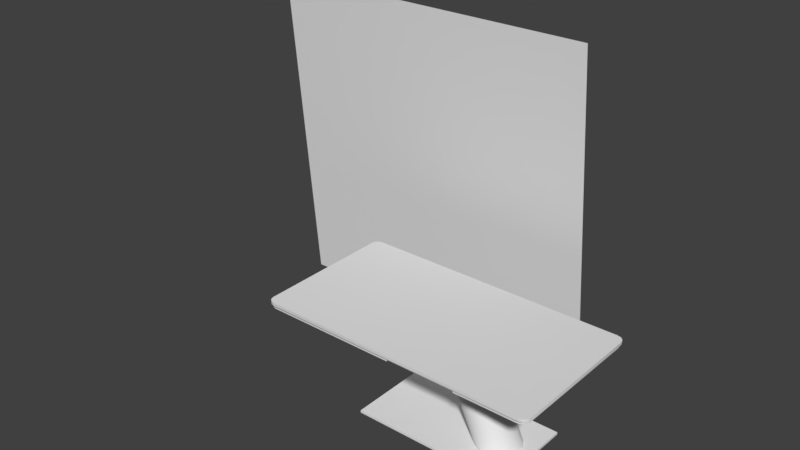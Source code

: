 # Source: Bijzettafel1.blend  (saved by Blender 2.79.0; exported with 4.5.12 LTS)
import bpy
from mathutils import Matrix  # noqa: F401  (used for matrix-valued properties, if any)

bpy.ops.wm.read_factory_settings(use_empty=True)
scene = bpy.context.scene
scene.name = 'Scene'

# ---- collections
col_collection_1 = bpy.data.collections.new('Collection 1'); scene.collection.children.link(col_collection_1)

# ---- materials (node trees are filled in below, after node groups)
mat_material = bpy.data.materials.new('Material')
mat_material.alpha_threshold = 0.0
mat_material.use_transparent_shadow = False
mat_material.roughness = 0.5
mat_material.line_color = (0.0, 0.0, 0.0, 1.0)

# ---- node groups
ng_auto_smooth = bpy.data.node_groups.new('Auto Smooth', 'GeometryNodeTree')
_s = ng_auto_smooth.interface.new_socket(name='Geometry', in_out='OUTPUT', socket_type='NodeSocketGeometry')
_s = ng_auto_smooth.interface.new_socket(name='Geometry', in_out='INPUT', socket_type='NodeSocketGeometry')
_s = ng_auto_smooth.interface.new_socket(name='Angle', in_out='INPUT', socket_type='NodeSocketFloat')
_s.subtype = 'ANGLE'
_s.min_value = 0.0
_s.max_value = 3.142
ng_auto_smooth.is_modifier = True
_N = ng_auto_smooth.nodes; _L = ng_auto_smooth.links
n0 = _N.new('NodeGroupOutput'); n0.name = 'Group Output'; n0.location = (480, -100)
n1 = _N.new('NodeGroupInput'); n1.name = 'Group Input'; n1.location = (-420, -300)
n2 = _N.new('NodeGroupInput'); n2.name = 'Group Input.001'; n2.location = (-60, -100)
n3 = _N.new('GeometryNodeSetShadeSmooth'); n3.name = 'Set Shade Smooth'; n3.location = (120, -100)
n3.domain = 'EDGE'
n4 = _N.new('GeometryNodeSetShadeSmooth'); n4.name = 'Set Shade Smooth.001'; n4.location = (300, -100)
n5 = _N.new('GeometryNodeInputMeshEdgeAngle'); n5.name = 'Edge Angle'; n5.location = (-420, -220)
n6 = _N.new('GeometryNodeInputEdgeSmooth'); n6.name = 'Is Edge Smooth'; n6.location = (-60, -160)
n7 = _N.new('GeometryNodeInputShadeSmooth'); n7.name = 'Is Face Smooth'; n7.location = (-240, -340)
n8 = _N.new('FunctionNodeBooleanMath'); n8.name = 'Boolean Math'; n8.location = (-60, -220)
n9 = _N.new('FunctionNodeCompare'); n9.name = 'Compare'; n9.location = (-240, -180)
n9.operation = 'LESS_EQUAL'
_L.new(n5.outputs[0], n9.inputs[0])
_L.new(n4.outputs[0], n0.inputs[0])
_L.new(n1.outputs[1], n9.inputs[1])
_L.new(n9.outputs[0], n8.inputs[0])
_L.new(n7.outputs[0], n8.inputs[1])
_L.new(n2.outputs[0], n3.inputs[0])
_L.new(n6.outputs[0], n3.inputs[1])
_L.new(n3.outputs[0], n4.inputs[0])
_L.new(n8.outputs[0], n3.inputs[2])
n0.is_active_output = True

# ---- material node trees

# ---- world
world_world = bpy.data.worlds.new('World'); scene.world = world_world
world_world.color = (0.05088, 0.05088, 0.05088)
world_world.use_sun_shadow = False
world_world.sun_shadow_jitter_overblur = 0.0
world_world.cycles.sampling_method = 'MANUAL'

# ---- meshes
me_cube_001 = bpy.data.meshes.new('Cube.001')
me_cube_001.from_pydata([(1.232, 0.747, -0.3497), (1.232, -0.7821, -0.3497), (-1.484, -0.7821, -0.3497), (-1.484, 0.747, -0.3497), (1.232, 0.747, -0.3072), (1.232, -0.7821, -0.3072), (-1.484, -0.7821, -0.3072), (-1.484, 0.747, -0.3072), (0.6652, 0.359, -0.3072), (-0.1205, 0.359, 1.333), (0.8117, 0.3298, -0.3072), (0.02605, 0.3298, 1.333), (0.9359, 0.2468, -0.3072), (0.1503, 0.2468, 1.333), (1.019, 0.1226, -0.3072), (0.2333, 0.1226, 1.333), (1.048, -0.0239, -0.3072), (0.2624, -0.0239, 1.333), (1.019, -0.1704, -0.3072), (0.2333, -0.1704, 1.333), (0.9359, -0.2946, -0.3072), (0.1503, -0.2946, 1.333), (0.8117, -0.3776, -0.3072), (0.02605, -0.3776, 1.333), (0.6652, -0.4068, -0.3072), (-0.1205, -0.4068, 1.333), (0.5186, -0.3776, -0.3072), (-0.267, -0.3776, 1.333), (0.3944, -0.2946, -0.3072), (-0.3912, -0.2946, 1.333), (0.3114, -0.1704, -0.3072), (-0.4742, -0.1704, 1.333), (0.2823, -0.0239, -0.3072), (-0.5033, -0.0239, 1.333), (0.3114, 0.1226, -0.3072), (-0.4742, 0.1226, 1.333), (0.3944, 0.2468, -0.3072), (-0.3912, 0.2468, 1.333), (0.5186, 0.3298, -0.3072), (-0.267, 0.3298, 1.333), (-0.4863, 1.272, 1.36), (-0.4863, -1.306, 1.36), (-0.4863, 1.289, 1.386), (-0.4863, -1.322, 1.386), (-0.4863, 1.272, 1.334), (-0.4863, 1.289, 1.439), (-0.4863, -1.306, 1.334), (-0.4863, -1.322, 1.439), (0.7132, 1.272, 1.36), (0.727, 1.289, 1.386), (0.727, 1.289, 1.439), (0.7132, -1.306, 1.334), (0.7132, -1.306, 1.36), (0.727, -1.322, 1.386), (0.7132, 1.272, 1.334), (0.727, -1.322, 1.439), (-2.779, -1.322, 1.386), (-2.913, -1.199, 1.386), (-2.846, -1.306, 1.386), (-2.895, -1.26, 1.386), (-2.752, -1.306, 1.334), (-2.885, -1.182, 1.334), (-2.819, -1.29, 1.334), (-2.867, -1.244, 1.334), (-2.913, -1.199, 1.439), (-2.779, -1.322, 1.439), (-2.895, -1.26, 1.439), (-2.846, -1.306, 1.439), (-2.885, 1.148, 1.334), (-2.752, 1.272, 1.334), (-2.867, 1.21, 1.334), (-2.819, 1.256, 1.334), (-2.779, 1.289, 1.439), (-2.913, 1.165, 1.439), (-2.846, 1.272, 1.439), (-2.895, 1.227, 1.439), (1.913, -1.182, 1.334), (1.779, -1.306, 1.334), (1.895, -1.244, 1.334), (1.846, -1.29, 1.334), (1.807, -1.322, 1.439), (1.94, -1.199, 1.439), (1.874, -1.306, 1.439), (1.922, -1.26, 1.439), (1.779, 1.272, 1.334), (1.913, 1.148, 1.334), (1.846, 1.256, 1.334), (1.895, 1.21, 1.334), (1.94, 1.165, 1.439), (1.807, 1.289, 1.439), (1.922, 1.227, 1.439), (1.874, 1.272, 1.439), (-2.913, 1.165, 1.386), (-2.779, 1.289, 1.386), (-2.895, 1.227, 1.386), (-2.846, 1.272, 1.386), (1.807, 1.289, 1.386), (1.94, 1.165, 1.386), (1.874, 1.272, 1.386), (1.922, 1.227, 1.386), (1.94, -1.199, 1.386), (1.807, -1.322, 1.386), (1.922, -1.26, 1.386), (1.874, -1.306, 1.386), (-2.752, -1.306, 1.36), (-2.885, -1.182, 1.36), (-2.819, -1.29, 1.36), (-2.867, -1.244, 1.36), (-2.752, 1.272, 1.36), (-2.885, 1.148, 1.36), (-2.819, 1.256, 1.36), (-2.867, 1.21, 1.36), (1.913, 1.148, 1.36), (1.779, 1.272, 1.36), (1.895, 1.21, 1.36), (1.846, 1.256, 1.36), (1.779, -1.306, 1.36), (1.913, -1.182, 1.36), (1.846, -1.29, 1.36), (1.895, -1.244, 1.36)], [], [(0, 1, 2, 3), (4, 7, 6, 5), (0, 4, 5, 1), (1, 5, 6, 2), (2, 6, 7, 3), (4, 0, 3, 7), (93, 72, 45, 42), (8, 9, 11, 10), (52, 41, 40, 48), (10, 11, 13, 12), (112, 97, 100, 117), (12, 13, 15, 14), (52, 53, 43, 41), (14, 15, 17, 16), (54, 84, 86, 87, 85, 76, 78, 79, 77, 51), (16, 17, 19, 18), (53, 55, 47, 43), (18, 19, 21, 20), (75, 73, 64, 66), (20, 21, 23, 22), (50, 45, 47, 55), (22, 23, 25, 24), (68, 70, 71, 69, 44, 46, 60, 62, 63, 61), (24, 25, 27, 26), (49, 50, 89, 96), (26, 27, 29, 28), (77, 116, 52, 51), (28, 29, 31, 30), (61, 105, 109, 68), (30, 31, 33, 32), (43, 47, 65, 56), (32, 33, 35, 34), (116, 101, 53, 52), (34, 35, 37, 36), (48, 49, 96, 113), (36, 37, 39, 38), (46, 41, 104, 60), (38, 39, 9, 8), (105, 57, 92, 109), (108, 93, 42, 40), (80, 89, 50, 55), (41, 43, 56, 104), (85, 112, 117, 76), (69, 108, 40, 44), (41, 46, 44, 40), (42, 45, 50, 49), (40, 42, 49, 48), (52, 48, 54, 51), (54, 48, 113, 84), (97, 88, 81, 100), (101, 80, 55, 53), (101, 116, 118, 103), (103, 118, 119, 102), (102, 119, 117, 100), (97, 112, 114, 99), (99, 114, 115, 98), (98, 115, 113, 96), (93, 108, 110, 95), (95, 110, 111, 94), (94, 111, 109, 92), (60, 104, 106, 62), (62, 106, 107, 63), (63, 107, 105, 61), (80, 101, 103, 82), (82, 103, 102, 83), (83, 102, 100, 81), (88, 97, 99, 90), (90, 99, 98, 91), (91, 98, 96, 89), (72, 93, 95, 74), (74, 95, 94, 75), (75, 94, 92, 73), (104, 56, 58, 106), (106, 58, 59, 107), (107, 59, 57, 105), (56, 65, 67, 58), (58, 67, 66, 59), (59, 66, 64, 57), (108, 69, 71, 110), (110, 71, 70, 111), (111, 70, 68, 109), (112, 85, 87, 114), (114, 87, 86, 115), (115, 86, 84, 113), (116, 77, 79, 118), (118, 79, 78, 119), (119, 78, 76, 117), (57, 64, 73, 92), (45, 72, 65, 47), (72, 74, 67, 65), (74, 75, 66, 67), (82, 91, 89, 80), (90, 91, 82, 83), (88, 90, 83, 81)])
me_cube_001.polygons.foreach_set('use_smooth', [True] * 94)
_uv = me_cube_001.uv_layers.new(name='UVMap')
_uv.uv.foreach_set('vector', [0.0, 0.0, 0.0, 0.0, 0.0, 0.0, 0.0, 0.0, 0.0, 0.0, 0.0, 0.0, 0.0, 0.0, 0.0, 0.0, 0.0, 0.0, 0.0, 0.0, 0.0, 0.0, 0.0, 0.0, 0.0, 0.0, 0.0, 0.0, 0.0, 0.0, 0.0, 0.0, 0.0, 0.0, 0.0, 0.0, 0.0, 0.0, 0.0, 0.0, 0.0, 0.0, 0.0, 0.0, 0.0, 0.0, 0.0, 0.0, 0.0, 0.0, 0.0, 0.0, 0.0, 0.0, 0.0, 0.0, 0.0, 0.0, 0.0, 0.0, 0.0, 0.0, 0.0, 0.0, 0.0, 0.0, 0.0, 0.0, 0.0, 0.0, 0.0, 0.0, 0.0, 0.0, 0.0, 0.0, 0.0, 0.0, 0.0, 0.0, 0.0, 0.0, 0.0, 0.0, 0.0, 0.0, 0.0, 0.0, 0.0, 0.0, 0.0, 0.0, 0.0, 0.0, 0.0, 0.0, 0.0, 0.0, 0.0, 0.0, 0.0, 0.0, 0.0, 0.0, 0.0, 0.0, 0.0, 0.0, 0.0, 0.0, 0.0, 0.0, 0.0, 0.0, 0.0, 0.0, 0.0, 0.0, 0.0, 0.0, 0.0, 0.0, 0.0, 0.0, 0.0, 0.0, 0.0, 0.0, 0.0, 0.0, 0.0, 0.0, 0.0, 0.0, 0.0, 0.0, 0.0, 0.0, 0.0, 0.0, 0.0, 0.0, 0.0, 0.0, 0.0, 0.0, 0.0, 0.0, 0.0, 0.0, 0.0, 0.0, 0.0, 0.0, 0.0, 0.0, 0.0, 0.0, 0.0, 0.0, 0.0, 0.0, 0.0, 0.0, 0.0, 0.0, 0.0, 0.0, 0.0, 0.0, 0.0, 0.0, 0.0, 0.0, 0.0, 0.0, 0.0, 0.0, 0.0, 0.0, 0.0, 0.0, 0.0, 0.0, 0.0, 0.0, 0.0, 0.0, 0.0, 0.0, 0.0, 0.0, 0.0, 0.0, 0.0, 0.0, 0.0, 0.0, 0.0, 0.0, 0.0, 0.0, 0.0, 0.0, 0.0, 0.0, 0.0, 0.0, 0.0, 0.0, 0.0, 0.0, 0.0, 0.0, 0.0, 0.0, 0.0, 0.0, 0.0, 0.0, 0.0, 0.0, 0.0, 0.0, 0.0, 0.0, 0.0, 0.0, 0.0, 0.0, 0.0, 0.0, 0.0, 0.0, 0.0, 0.0, 0.0, 0.0, 0.0, 0.0, 0.0, 0.0, 0.0, 0.0, 0.0, 0.0, 0.0, 0.0, 0.0, 0.0, 0.0, 0.0, 0.0, 0.0, 0.0, 0.0, 0.0, 0.0, 0.0, 0.0, 0.0, 0.0, 0.0, 0.0, 0.0, 0.0, 0.0, 0.0, 0.0, 0.0, 0.0, 0.0, 0.0, 0.0, 0.0, 0.0, 0.0, 0.0, 0.0, 0.0, 0.0, 0.0, 0.0, 0.0, 0.0, 0.0, 0.0, 0.0, 0.0, 0.0, 0.0, 0.0, 0.0, 0.0, 0.0, 0.0, 0.0, 0.0, 0.0, 0.0, 0.0, 0.0, 0.0, 0.0, 0.0, 0.0, 0.0, 0.0, 0.0, 0.0, 0.0, 0.0, 0.0, 0.0, 0.0, 0.0, 0.0, 0.0, 0.0, 0.0, 0.0, 0.0, 0.0, 0.0, 0.0, 0.0, 0.0, 0.0, 0.0, 0.0, 0.0, 0.0, 0.0, 0.0, 0.0, 0.0, 0.0, 0.0, 0.0, 0.0, 0.0, 0.0, 0.0, 0.0, 0.0, 0.0, 0.0, 0.0, 0.0, 0.0, 0.0, 0.0, 0.0, 0.0, 0.0, 0.0, 0.0, 0.0, 0.0, 0.0, 0.0, 0.0, 0.0, 0.0, 0.0, 0.0, 0.0, 0.0, 0.0, 0.0, 0.0, 0.0, 0.0, 0.0, 0.0, 0.0, 0.0, 0.0, 0.0, 0.0, 0.0, 0.0, 0.0, 0.0, 0.0, 0.0, 0.0, 0.0, 0.0, 0.0, 0.0, 0.0, 0.0, 0.0, 0.0, 0.0, 0.0, 0.0, 0.0, 0.0, 0.0, 0.0, 0.0, 0.0, 0.0, 0.0, 0.0, 0.0, 0.0, 0.0, 0.0, 0.0, 0.0, 0.0, 0.0, 0.0, 0.0, 0.0, 0.0, 0.0, 0.0, 0.0, 0.0, 0.0, 0.0, 0.0, 0.0, 0.0, 0.0, 0.0, 0.0, 0.0, 0.0, 0.0, 0.0, 0.0, 0.0, 0.0, 0.0, 0.0, 0.0, 0.0, 0.0, 0.0, 0.0, 0.0, 0.0, 0.0, 0.0, 0.0, 0.0, 0.0, 0.0, 0.0, 0.0, 0.0, 0.0, 0.0, 0.0, 0.0, 0.0, 0.0, 0.0, 0.0, 0.0, 0.0, 0.0, 0.0, 0.0, 0.0, 0.0, 0.0, 0.0, 0.0, 0.0, 0.0, 0.0, 0.0, 0.0, 0.0, 0.0, 0.0, 0.0, 0.0, 0.0, 0.0, 0.0, 0.0, 0.0, 0.0, 0.0, 0.0, 0.0, 0.0, 0.0, 0.0, 0.0, 0.0, 0.0, 0.0, 0.0, 0.0, 0.0, 0.0, 0.0, 0.0, 0.0, 0.0, 0.0, 0.0, 0.0, 0.0, 0.0, 0.0, 0.0, 0.0, 0.0, 0.0, 0.0, 0.0, 0.0, 0.0, 0.0, 0.0, 0.0, 0.0, 0.0, 0.0, 0.0, 0.0, 0.0, 0.0, 0.0, 0.0, 0.0, 0.0, 0.0, 0.0, 0.0, 0.0, 0.0, 0.0, 0.0, 0.0, 0.0, 0.0, 0.0, 0.0, 0.0, 0.0, 0.0, 0.0, 0.0, 0.0, 0.0, 0.0, 0.0, 0.0, 0.0, 0.0, 0.0, 0.0, 0.0, 0.0, 0.0, 0.0, 0.0, 0.0, 0.0, 0.0, 0.0, 0.0, 0.0, 0.0, 0.0, 0.0, 0.0, 0.0, 0.0, 0.0, 0.0, 0.0, 0.0, 0.0, 0.0, 0.0, 0.0, 0.0, 0.0, 0.0, 0.0, 0.0, 0.0, 0.0, 0.0, 0.0, 0.0, 0.0, 0.0, 0.0, 0.0, 0.0, 0.0, 0.0, 0.0, 0.0, 0.0, 0.0, 0.0, 0.0, 0.0, 0.0, 0.0, 0.0, 0.0, 0.0, 0.0, 0.0, 0.0, 0.0, 0.0, 0.0, 0.0, 0.0, 0.0, 0.0, 0.0, 0.0, 0.0, 0.0, 0.0, 0.0, 0.0, 0.0, 0.0, 0.0, 0.0, 0.0, 0.0, 0.0, 0.0, 0.0, 0.0, 0.0, 0.0, 0.0, 0.0, 0.0, 0.0, 0.0, 0.0, 0.0, 0.0, 0.0, 0.0, 0.0, 0.0, 0.0, 0.0, 0.0, 0.0, 0.0, 0.0, 0.0, 0.0, 0.0, 0.0, 0.0, 0.0, 0.0, 0.0, 0.0, 0.0, 0.0, 0.0, 0.0, 0.0, 0.0, 0.0, 0.0, 0.0, 0.0, 0.0, 0.0, 0.0, 0.0, 0.0, 0.0, 0.0, 0.0, 0.0, 0.0, 0.0, 0.0, 0.0, 0.0, 0.0, 0.0, 0.0, 0.0, 0.0, 0.0, 0.0, 0.0, 0.0, 0.0, 0.0, 0.0, 0.0, 0.0, 0.0, 0.0, 0.0, 0.0, 0.0, 0.0, 0.0, 0.0, 0.0, 0.0, 0.0, 0.0, 0.0, 0.0, 0.0, 0.0, 0.0, 0.0, 0.0, 0.0, 0.0, 0.0, 0.0, 0.0, 0.0, 0.0, 0.0, 0.0, 0.0, 0.0, 0.0, 0.0, 0.0, 0.0, 0.0, 0.0, 0.0, 0.0, 0.0, 0.0, 0.0, 0.0, 0.0, 0.0, 0.0, 0.0, 0.0, 0.0, 0.0, 0.0, 0.0, 0.0, 0.0, 0.0, 0.0, 0.0, 0.0, 0.0, 0.0, 0.0, 0.0, 0.0, 0.0, 0.0, 0.0, 0.0])
me_cube_001.materials.append(mat_material)
me_cube_001.use_remesh_preserve_volume = False
me_cube_001.use_remesh_preserve_attributes = False
me_cube_001.use_mirror_vertex_groups = False
me_cube_001.update()
me_cube = bpy.data.meshes.new('Cube')
me_cube.from_pydata([(-8.271, 0.3016, -3.134), (-1.974, 0.3016, -3.134), (-8.271, -0.3016, 3.134), (-1.974, -0.3016, 3.134)], [], [(0, 1, 3, 2)])
_uv = me_cube.uv_layers.new(name='UVMap')
_uv.uv.foreach_set('vector', [0.0, 0.0, 1.0, 0.0, 1.0, 1.0, 0.0, 1.0])
me_cube.materials.append(mat_material)
me_cube.use_remesh_preserve_volume = False
me_cube.use_remesh_preserve_attributes = False
me_cube.use_mirror_vertex_groups = False
me_cube.update()

# ---- objects
ob_cube_001 = bpy.data.objects.new('Cube.001', me_cube_001)
ob_cube = bpy.data.objects.new('Cube', me_cube)

# ---- transforms, parenting, visibility, modifiers, constraints
ob_cube_001.location = (5.261, -0.914, -0.68)
ob_cube_001.scale = (0.3176, 0.3176, 0.3176)
ob_cube_001.lock_rotations_4d = False
ob_cube_001.empty_display_type = 'ARROWS'
ob_cube_001.lineart.crease_threshold = 0.0
_m = ob_cube_001.modifiers.new('Auto Smooth', 'NODES')
_m.node_group = ng_auto_smooth
_gi = [s.identifier for s in ng_auto_smooth.interface.items_tree if s.item_type == 'SOCKET' and s.in_out == 'INPUT']
_m[_gi[1]] = 0.5463  # Angle
ob_cube.location = (5.942, 0.0, 0.0)
ob_cube.scale = (0.3176, 0.3176, 0.3176)
ob_cube.lock_rotations_4d = False
ob_cube.empty_display_type = 'ARROWS'
ob_cube.lineart.crease_threshold = 0.0

# ---- collection membership
col_collection_1.objects.link(ob_cube_001)
col_collection_1.objects.link(ob_cube)

# ---- scene / render settings (as saved in the file)
scene.frame_start = 1; scene.frame_end = 250; scene.frame_set(1)
scene.render.engine = 'BLENDER_EEVEE_NEXT'
scene.render.resolution_percentage = 50
scene.render.dither_intensity = 0.0
scene.cycles.use_denoising = False
scene.cycles.samples = 128
scene.cycles.sampling_pattern = 'TABULATED_SOBOL'
scene.cycles.use_adaptive_sampling = False
scene.cycles.use_light_tree = False
scene.cycles.blur_glossy = 0.0
scene.cycles.sample_clamp_indirect = 0.0
scene.view_settings.view_transform = 'Standard'
bpy.context.view_layer.update()

# ---- added for rendering (the .blend has no active camera and no usable light): camera, sun
cam_auto = bpy.data.cameras.new('AutoCamera')
cam_auto.lens = 50.0
cam_auto.sensor_width = 36.0
cam_auto.clip_end = 1000.0
ob_auto_camera = bpy.data.objects.new('AutoCamera', cam_auto)
scene.collection.objects.link(ob_auto_camera)
ob_auto_camera.location = (7.87646, -4.55569, 2.62439)
ob_auto_camera.rotation_euler = (1.09748, -7.21219e-08, 0.694738)
scene.camera = ob_auto_camera
light_auto_sun = bpy.data.lights.new('AutoSun', 'SUN')
light_auto_sun.energy = 3.0
light_auto_sun.angle = 0.0523599
ob_auto_sun = bpy.data.objects.new('AutoSun', light_auto_sun)
scene.collection.objects.link(ob_auto_sun)
ob_auto_sun.rotation_euler = (0.872665, 0.174533, 0.523599)
bpy.context.view_layer.update()
